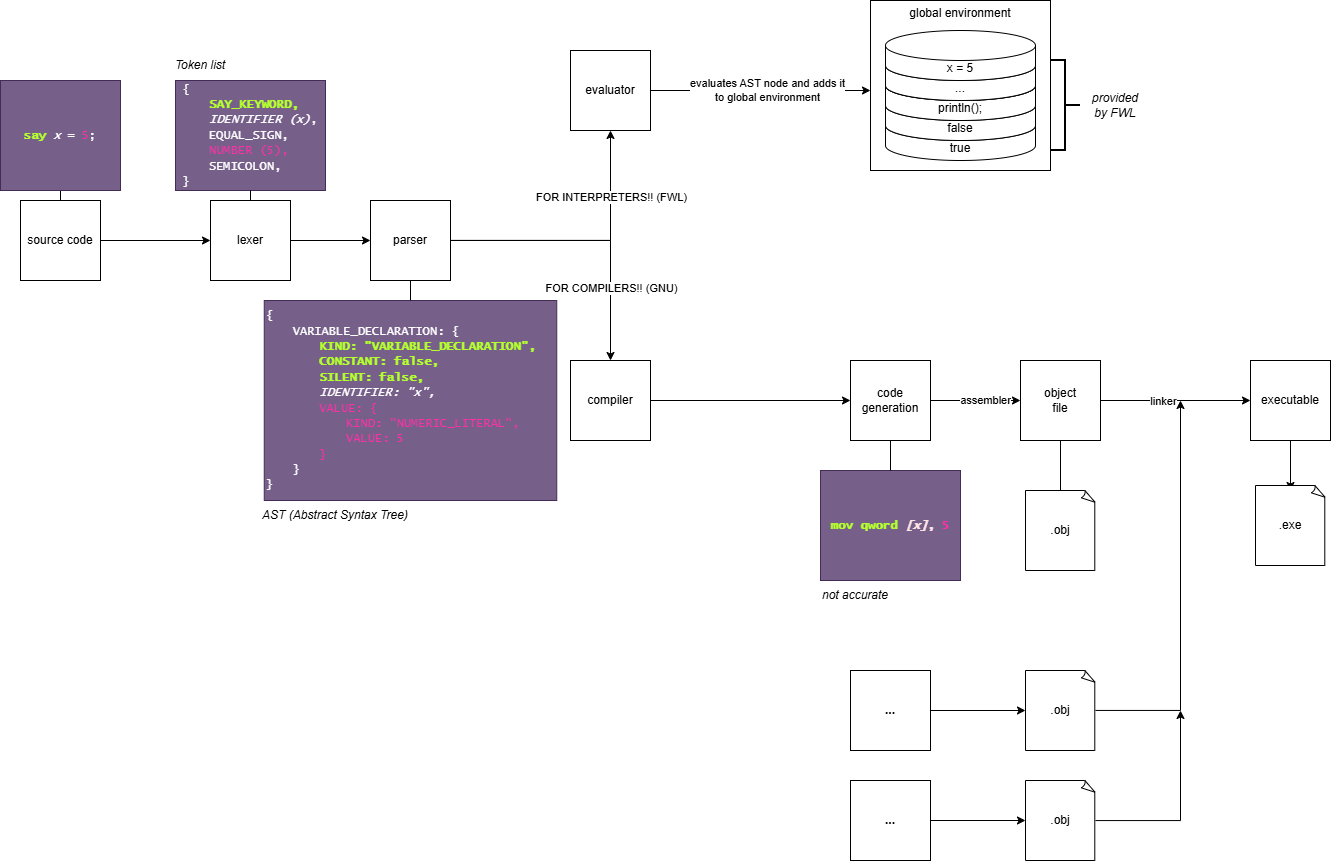

The diagram above was exported from draw.io. Its source (the exported page's mxGraphModel, read from the mxfile embedded in the PNG):
<mxGraphModel dx="1664" dy="1029" grid="1" gridSize="10" guides="1" tooltips="1" connect="1" arrows="1" fold="1" page="1" pageScale="1" pageWidth="850" pageHeight="1100" math="0" shadow="0">
  <root>
    <mxCell id="0" />
    <mxCell id="1" parent="0" />
    <mxCell id="IoU6EW0HWh-ABpd90UiA-3" edge="1" parent="1" source="IoU6EW0HWh-ABpd90UiA-1" style="edgeStyle=orthogonalEdgeStyle;rounded=0;orthogonalLoop=1;jettySize=auto;html=1;entryX=0;entryY=0.5;entryDx=0;entryDy=0;" target="IoU6EW0HWh-ABpd90UiA-2">
      <mxGeometry relative="1" as="geometry" />
    </mxCell>
    <mxCell id="IoU6EW0HWh-ABpd90UiA-4" edge="1" parent="1" source="IoU6EW0HWh-ABpd90UiA-1" style="edgeStyle=orthogonalEdgeStyle;rounded=0;orthogonalLoop=1;jettySize=auto;html=1;">
      <mxGeometry relative="1" as="geometry">
        <mxPoint x="140" y="230" as="targetPoint" />
      </mxGeometry>
    </mxCell>
    <mxCell id="IoU6EW0HWh-ABpd90UiA-1" parent="1" style="whiteSpace=wrap;html=1;aspect=fixed;" value="source code" vertex="1">
      <mxGeometry height="80" width="80" x="100" y="300" as="geometry" />
    </mxCell>
    <mxCell id="IoU6EW0HWh-ABpd90UiA-7" edge="1" parent="1" source="IoU6EW0HWh-ABpd90UiA-2" style="edgeStyle=orthogonalEdgeStyle;rounded=0;orthogonalLoop=1;jettySize=auto;html=1;" target="IoU6EW0HWh-ABpd90UiA-6">
      <mxGeometry relative="1" as="geometry" />
    </mxCell>
    <mxCell id="IoU6EW0HWh-ABpd90UiA-2" parent="1" style="whiteSpace=wrap;html=1;aspect=fixed;" value="lexer" vertex="1">
      <mxGeometry height="80" width="80" x="290" y="300" as="geometry" />
    </mxCell>
    <mxCell id="IoU6EW0HWh-ABpd90UiA-5" parent="1" style="rounded=0;whiteSpace=wrap;html=1;fillColor=#76608a;strokeColor=#432D57;fontColor=#ffffff;" value="&lt;font face=&quot;Lucida Console&quot;&gt;&lt;font&gt;&lt;b style=&quot;&quot;&gt;&lt;font style=&quot;color: rgb(179, 255, 48);&quot;&gt;say&lt;/font&gt; &lt;/b&gt;&lt;/font&gt;&lt;i&gt;x&lt;/i&gt; = &lt;font style=&quot;color: rgb(255, 48, 165);&quot;&gt;5&lt;/font&gt;;&lt;/font&gt;" vertex="1">
      <mxGeometry height="110" width="120" x="80" y="180" as="geometry" />
    </mxCell>
    <mxCell id="IoU6EW0HWh-ABpd90UiA-14" edge="1" parent="1" source="IoU6EW0HWh-ABpd90UiA-6" style="edgeStyle=orthogonalEdgeStyle;rounded=0;orthogonalLoop=1;jettySize=auto;html=1;">
      <mxGeometry relative="1" as="geometry">
        <mxPoint x="690" y="230" as="targetPoint" />
      </mxGeometry>
    </mxCell>
    <mxCell id="IoU6EW0HWh-ABpd90UiA-59" connectable="0" parent="IoU6EW0HWh-ABpd90UiA-14" style="edgeLabel;html=1;align=center;verticalAlign=middle;resizable=0;points=[];" value="FOR INTERPRETERS!! (FWL)" vertex="1">
      <mxGeometry relative="1" x="0.5051" as="geometry">
        <mxPoint as="offset" />
      </mxGeometry>
    </mxCell>
    <mxCell id="IoU6EW0HWh-ABpd90UiA-15" edge="1" parent="1" source="IoU6EW0HWh-ABpd90UiA-6" style="edgeStyle=orthogonalEdgeStyle;rounded=0;orthogonalLoop=1;jettySize=auto;html=1;">
      <mxGeometry relative="1" as="geometry">
        <mxPoint x="690" y="460" as="targetPoint" />
      </mxGeometry>
    </mxCell>
    <mxCell id="IoU6EW0HWh-ABpd90UiA-58" connectable="0" parent="IoU6EW0HWh-ABpd90UiA-15" style="edgeLabel;html=1;align=center;verticalAlign=middle;resizable=0;points=[];" value="FOR COMPILERS!! (GNU)" vertex="1">
      <mxGeometry relative="1" x="0.4772" as="geometry">
        <mxPoint as="offset" />
      </mxGeometry>
    </mxCell>
    <mxCell id="IoU6EW0HWh-ABpd90UiA-6" parent="1" style="whiteSpace=wrap;html=1;aspect=fixed;" value="parser" vertex="1">
      <mxGeometry height="80" width="80" x="450" y="300" as="geometry" />
    </mxCell>
    <mxCell id="IoU6EW0HWh-ABpd90UiA-8" parent="1" style="rounded=0;whiteSpace=wrap;html=1;fillColor=#76608a;strokeColor=#432D57;fontColor=#ffffff;" value="&lt;div style=&quot;text-align: left;&quot;&gt;&lt;span style=&quot;font-family: &amp;quot;Lucida Console&amp;quot;; background-color: transparent; color: light-dark(rgb(255, 255, 255), rgb(18, 18, 18));&quot;&gt;&lt;br&gt;&lt;/span&gt;&lt;/div&gt;&lt;div style=&quot;text-align: left;&quot;&gt;&lt;span style=&quot;font-family: &amp;quot;Lucida Console&amp;quot;; background-color: transparent; color: light-dark(rgb(255, 255, 255), rgb(18, 18, 18));&quot;&gt;{&lt;/span&gt;&lt;/div&gt;&lt;div style=&quot;text-align: left;&quot;&gt;&lt;font&gt;&lt;b&gt;&lt;span style=&quot;color: light-dark(rgb(0, 0, 0), rgb(237, 237, 237)); white-space: pre;&quot;&gt;&#09;&lt;/span&gt;&lt;font face=&quot;Lucida Console&quot; style=&quot;&quot;&gt;&lt;font style=&quot;color: rgb(179, 255, 48);&quot;&gt;SAY_KEYWORD&lt;/font&gt;&lt;font style=&quot;color: rgb(179, 255, 48);&quot;&gt;,&lt;/font&gt;&lt;/font&gt;&lt;font style=&quot;color: rgb(0, 0, 0);&quot;&gt;&lt;br&gt;&lt;/font&gt;&lt;/b&gt;&lt;/font&gt;&lt;/div&gt;&lt;div style=&quot;text-align: left;&quot;&gt;&lt;font face=&quot;Lucida Console&quot;&gt;&lt;span style=&quot;white-space: pre;&quot;&gt;&#09;&lt;/span&gt;&lt;i&gt;IDENTIFIER (x)&lt;/i&gt;,&lt;br&gt;&lt;/font&gt;&lt;/div&gt;&lt;div style=&quot;text-align: left;&quot;&gt;&lt;font face=&quot;Lucida Console&quot;&gt;&lt;span style=&quot;white-space: pre;&quot;&gt;&#09;&lt;/span&gt;EQUAL_SIGN,&lt;br&gt;&lt;/font&gt;&lt;/div&gt;&lt;div style=&quot;text-align: left;&quot;&gt;&lt;font face=&quot;Lucida Console&quot;&gt;&lt;span style=&quot;white-space: pre;&quot;&gt;&#09;&lt;/span&gt;&lt;font style=&quot;color: rgb(255, 48, 165);&quot;&gt;NUMBER (&lt;font style=&quot;color: rgb(255, 48, 165);&quot;&gt;5&lt;/font&gt;),&lt;/font&gt;&lt;br&gt;&lt;/font&gt;&lt;/div&gt;&lt;div style=&quot;text-align: left;&quot;&gt;&lt;font face=&quot;Lucida Console&quot;&gt;&lt;span style=&quot;white-space: pre;&quot;&gt;&#09;&lt;/span&gt;SEMICOLON,&lt;br&gt;&lt;/font&gt;&lt;/div&gt;&lt;div style=&quot;text-align: left;&quot;&gt;&lt;font face=&quot;Lucida Console&quot;&gt;}&lt;/font&gt;&lt;/div&gt;&lt;div&gt;&lt;font face=&quot;Lucida Console&quot;&gt;&lt;br&gt;&lt;/font&gt;&lt;/div&gt;" vertex="1">
      <mxGeometry height="110" width="150" x="255" y="180" as="geometry" />
    </mxCell>
    <mxCell id="IoU6EW0HWh-ABpd90UiA-10" edge="1" parent="1" source="IoU6EW0HWh-ABpd90UiA-2" style="endArrow=none;html=1;rounded=0;exitX=0.5;exitY=0;exitDx=0;exitDy=0;entryX=0.5;entryY=1;entryDx=0;entryDy=0;" target="IoU6EW0HWh-ABpd90UiA-8" value="">
      <mxGeometry height="50" relative="1" width="50" as="geometry">
        <mxPoint x="380" y="250" as="sourcePoint" />
        <mxPoint x="430" y="200" as="targetPoint" />
      </mxGeometry>
    </mxCell>
    <mxCell id="IoU6EW0HWh-ABpd90UiA-11" parent="1" style="rounded=0;whiteSpace=wrap;html=1;fillColor=#76608a;strokeColor=#432D57;fontColor=#ffffff;align=left;" value="&lt;font face=&quot;Lucida Console&quot;&gt;{&lt;/font&gt;&lt;div&gt;&lt;font face=&quot;Lucida Console&quot;&gt;&lt;span style=&quot;white-space: pre;&quot;&gt;&#09;&lt;/span&gt;VARIABLE_DECLARATION: {&lt;br&gt;&lt;/font&gt;&lt;/div&gt;&lt;div&gt;&lt;font face=&quot;Lucida Console&quot;&gt;&lt;span style=&quot;white-space: pre;&quot;&gt;&#09;&lt;/span&gt;&lt;span style=&quot;white-space: pre;&quot;&gt;&#09;&lt;/span&gt;&lt;font&gt;&lt;font style=&quot;color: rgb(179, 255, 48);&quot;&gt;&lt;b&gt;KIND: &quot;VARIABLE_DECLARATION&quot;,&lt;br&gt;&lt;/b&gt;&lt;/font&gt;&lt;/font&gt;&lt;/font&gt;&lt;/div&gt;&lt;div&gt;&lt;font face=&quot;Lucida Console&quot; style=&quot;color: rgb(179, 255, 48);&quot;&gt;&lt;b&gt;&lt;span style=&quot;white-space: pre;&quot;&gt;&#09;&lt;/span&gt;&lt;span style=&quot;white-space: pre;&quot;&gt;&#09;&lt;/span&gt;CONSTANT: false,&lt;br&gt;&lt;/b&gt;&lt;/font&gt;&lt;/div&gt;&lt;div&gt;&lt;font face=&quot;Lucida Console&quot;&gt;&lt;font style=&quot;color: rgb(179, 255, 48);&quot;&gt;&lt;b&gt;&lt;span style=&quot;white-space: pre;&quot;&gt;&#09;&lt;/span&gt;&lt;span style=&quot;white-space: pre;&quot;&gt;&#09;&lt;/span&gt;SILENT: false,&lt;/b&gt;&lt;/font&gt;&lt;br&gt;&lt;/font&gt;&lt;/div&gt;&lt;div&gt;&lt;font face=&quot;Lucida Console&quot;&gt;&lt;span style=&quot;white-space: pre;&quot;&gt;&#09;&lt;/span&gt;&lt;span style=&quot;white-space: pre;&quot;&gt;&#09;&lt;/span&gt;&lt;i&gt;IDENTIFIER: &quot;x&quot;,&lt;/i&gt;&lt;br&gt;&lt;/font&gt;&lt;/div&gt;&lt;div&gt;&lt;font face=&quot;Lucida Console&quot;&gt;&lt;span style=&quot;white-space: pre;&quot;&gt;&#09;&lt;/span&gt;&lt;span style=&quot;white-space: pre;&quot;&gt;&#09;&lt;/span&gt;&lt;font&gt;&lt;font style=&quot;color: rgb(255, 48, 165);&quot;&gt;VALUE: {&lt;br&gt;&lt;/font&gt;&lt;/font&gt;&lt;/font&gt;&lt;/div&gt;&lt;div&gt;&lt;font face=&quot;Lucida Console&quot; style=&quot;color: rgb(255, 48, 165);&quot;&gt;&lt;span style=&quot;white-space: pre;&quot;&gt;&#09;&lt;/span&gt;&lt;span style=&quot;white-space: pre;&quot;&gt;&#09;&lt;/span&gt;&lt;span style=&quot;white-space: pre;&quot;&gt;&#09;&lt;/span&gt;KIND: &quot;NUMERIC_LITERAL&quot;,&lt;br&gt;&lt;/font&gt;&lt;/div&gt;&lt;div&gt;&lt;font face=&quot;Lucida Console&quot; style=&quot;color: rgb(255, 48, 165);&quot;&gt;&lt;span style=&quot;white-space: pre;&quot;&gt;&#09;&lt;/span&gt;&lt;span style=&quot;white-space: pre;&quot;&gt;&#09;&lt;/span&gt;&lt;span style=&quot;white-space: pre;&quot;&gt;&#09;&lt;/span&gt;VALUE: 5&lt;br&gt;&lt;/font&gt;&lt;/div&gt;&lt;div&gt;&lt;font face=&quot;Lucida Console&quot;&gt;&lt;font style=&quot;color: rgb(255, 48, 165);&quot;&gt;&lt;span style=&quot;white-space: pre;&quot;&gt;&#09;&lt;/span&gt;&lt;span style=&quot;white-space: pre;&quot;&gt;&#09;&lt;/span&gt;}&lt;/font&gt;&lt;br&gt;&lt;/font&gt;&lt;/div&gt;&lt;div&gt;&lt;/div&gt;&lt;div&gt;&lt;font face=&quot;Lucida Console&quot;&gt;&lt;span style=&quot;white-space: pre;&quot;&gt;&lt;span style=&quot;white-space: pre;&quot;&gt;&#09;&lt;/span&gt;}&#09;&lt;/span&gt;&lt;span style=&quot;white-space: pre;&quot;&gt;&#09;&lt;/span&gt;&lt;span style=&quot;white-space: pre;&quot;&gt;&#09;&lt;/span&gt;&lt;br&gt;&lt;/font&gt;&lt;/div&gt;&lt;div&gt;&lt;font face=&quot;Lucida Console&quot;&gt;}&lt;/font&gt;&lt;/div&gt;" vertex="1">
      <mxGeometry height="200" width="292.5" x="343.75" y="400" as="geometry" />
    </mxCell>
    <mxCell id="IoU6EW0HWh-ABpd90UiA-13" edge="1" parent="1" source="IoU6EW0HWh-ABpd90UiA-6" style="endArrow=none;html=1;rounded=0;entryX=0.5;entryY=0;entryDx=0;entryDy=0;exitX=0.5;exitY=1;exitDx=0;exitDy=0;" target="IoU6EW0HWh-ABpd90UiA-11" value="">
      <mxGeometry height="50" relative="1" width="50" as="geometry">
        <mxPoint x="495" y="381" as="sourcePoint" />
        <mxPoint x="460" y="360" as="targetPoint" />
      </mxGeometry>
    </mxCell>
    <mxCell id="IoU6EW0HWh-ABpd90UiA-19" edge="1" parent="1" source="IoU6EW0HWh-ABpd90UiA-17" style="edgeStyle=orthogonalEdgeStyle;rounded=0;orthogonalLoop=1;jettySize=auto;html=1;">
      <mxGeometry relative="1" as="geometry">
        <mxPoint x="950" y="190" as="targetPoint" />
      </mxGeometry>
    </mxCell>
    <mxCell id="IoU6EW0HWh-ABpd90UiA-60" connectable="0" parent="IoU6EW0HWh-ABpd90UiA-19" style="edgeLabel;html=1;align=center;verticalAlign=middle;resizable=0;points=[];" value="evaluates AST node and adds it&lt;div&gt;to global environment&lt;/div&gt;" vertex="1">
      <mxGeometry relative="1" x="0.0593" y="1" as="geometry">
        <mxPoint as="offset" />
      </mxGeometry>
    </mxCell>
    <mxCell id="IoU6EW0HWh-ABpd90UiA-17" parent="1" style="whiteSpace=wrap;html=1;aspect=fixed;" value="evaluator" vertex="1">
      <mxGeometry height="80" width="80" x="650" y="150" as="geometry" />
    </mxCell>
    <mxCell id="IoU6EW0HWh-ABpd90UiA-23" edge="1" parent="1" source="IoU6EW0HWh-ABpd90UiA-18" style="edgeStyle=orthogonalEdgeStyle;rounded=0;orthogonalLoop=1;jettySize=auto;html=1;">
      <mxGeometry relative="1" as="geometry">
        <mxPoint x="930" y="500" as="targetPoint" />
      </mxGeometry>
    </mxCell>
    <mxCell id="IoU6EW0HWh-ABpd90UiA-18" parent="1" style="whiteSpace=wrap;html=1;aspect=fixed;" value="compiler" vertex="1">
      <mxGeometry height="80" width="80" x="650" y="460" as="geometry" />
    </mxCell>
    <mxCell id="IoU6EW0HWh-ABpd90UiA-21" parent="1" style="rounded=0;whiteSpace=wrap;html=1;" value="global environment&lt;div&gt;&lt;br&gt;&lt;/div&gt;&lt;div&gt;&lt;br&gt;&lt;/div&gt;&lt;div&gt;&lt;br&gt;&lt;/div&gt;&lt;div&gt;&lt;br&gt;&lt;/div&gt;&lt;div&gt;&lt;br&gt;&lt;/div&gt;&lt;div&gt;&lt;br&gt;&lt;/div&gt;&lt;div&gt;&lt;br&gt;&lt;/div&gt;&lt;div&gt;&lt;br&gt;&lt;/div&gt;&lt;div&gt;&lt;br&gt;&lt;/div&gt;&lt;div&gt;&lt;br&gt;&lt;/div&gt;" vertex="1">
      <mxGeometry height="170" width="180" x="950" y="100" as="geometry" />
    </mxCell>
    <mxCell id="IoU6EW0HWh-ABpd90UiA-20" parent="1" style="shape=cylinder3;whiteSpace=wrap;html=1;boundedLbl=1;backgroundOutline=1;size=15;" value="true" vertex="1">
      <mxGeometry height="50" width="150" x="965" y="210" as="geometry" />
    </mxCell>
    <mxCell id="IoU6EW0HWh-ABpd90UiA-29" edge="1" parent="1" source="IoU6EW0HWh-ABpd90UiA-26" style="edgeStyle=orthogonalEdgeStyle;rounded=0;orthogonalLoop=1;jettySize=auto;html=1;">
      <mxGeometry relative="1" as="geometry">
        <mxPoint x="1100" y="500" as="targetPoint" />
      </mxGeometry>
    </mxCell>
    <mxCell id="IoU6EW0HWh-ABpd90UiA-43" connectable="0" parent="IoU6EW0HWh-ABpd90UiA-29" style="edgeLabel;html=1;align=center;verticalAlign=middle;resizable=0;points=[];" value="assembler" vertex="1">
      <mxGeometry relative="1" x="0.2" y="1" as="geometry">
        <mxPoint as="offset" />
      </mxGeometry>
    </mxCell>
    <mxCell id="IoU6EW0HWh-ABpd90UiA-26" parent="1" style="whiteSpace=wrap;html=1;aspect=fixed;" value="code&lt;br&gt;&lt;div&gt;generation&lt;/div&gt;" vertex="1">
      <mxGeometry height="80" width="80" x="930" y="460" as="geometry" />
    </mxCell>
    <mxCell id="IoU6EW0HWh-ABpd90UiA-27" parent="1" style="rounded=0;whiteSpace=wrap;html=1;fillColor=#76608a;strokeColor=#432D57;fontColor=#ffffff;" value="&lt;font face=&quot;Lucida Console&quot;&gt;&lt;b style=&quot;&quot;&gt;&lt;font style=&quot;color: rgb(179, 255, 48);&quot;&gt;mov qword &lt;/font&gt;&lt;font style=&quot;color: rgb(255, 229, 229);&quot;&gt;&lt;i&gt;[x]&lt;/i&gt;, &lt;/font&gt;&lt;font style=&quot;color: rgb(255, 48, 165);&quot;&gt;5&lt;/font&gt;&lt;/b&gt;&lt;/font&gt;" vertex="1">
      <mxGeometry height="110" width="140" x="900" y="570" as="geometry" />
    </mxCell>
    <mxCell id="IoU6EW0HWh-ABpd90UiA-28" edge="1" parent="1" source="IoU6EW0HWh-ABpd90UiA-27" style="endArrow=none;html=1;rounded=0;exitX=0.5;exitY=0;exitDx=0;exitDy=0;entryX=0.5;entryY=1;entryDx=0;entryDy=0;" target="IoU6EW0HWh-ABpd90UiA-26" value="">
      <mxGeometry height="50" relative="1" width="50" as="geometry">
        <mxPoint x="780" y="510" as="sourcePoint" />
        <mxPoint x="830" y="460" as="targetPoint" />
      </mxGeometry>
    </mxCell>
    <mxCell id="IoU6EW0HWh-ABpd90UiA-30" parent="1" style="text;html=1;whiteSpace=wrap;strokeColor=none;fillColor=none;align=center;verticalAlign=middle;rounded=0;" value="&lt;i&gt;not accurate&lt;/i&gt;" vertex="1">
      <mxGeometry height="30" width="90" x="890" y="680" as="geometry" />
    </mxCell>
    <mxCell id="IoU6EW0HWh-ABpd90UiA-42" edge="1" parent="1" source="IoU6EW0HWh-ABpd90UiA-31" style="edgeStyle=orthogonalEdgeStyle;rounded=0;orthogonalLoop=1;jettySize=auto;html=1;entryX=0;entryY=0.5;entryDx=0;entryDy=0;" target="IoU6EW0HWh-ABpd90UiA-41">
      <mxGeometry relative="1" as="geometry" />
    </mxCell>
    <mxCell id="IoU6EW0HWh-ABpd90UiA-46" connectable="0" parent="IoU6EW0HWh-ABpd90UiA-42" style="edgeLabel;html=1;align=center;verticalAlign=middle;resizable=0;points=[];" value="linker" vertex="1">
      <mxGeometry relative="1" x="-0.1681" as="geometry">
        <mxPoint as="offset" />
      </mxGeometry>
    </mxCell>
    <mxCell id="IoU6EW0HWh-ABpd90UiA-31" parent="1" style="rounded=0;whiteSpace=wrap;html=1;" value="object&lt;div&gt;file&lt;/div&gt;" vertex="1">
      <mxGeometry height="80" width="80" x="1100" y="460" as="geometry" />
    </mxCell>
    <mxCell id="IoU6EW0HWh-ABpd90UiA-32" parent="1" style="whiteSpace=wrap;html=1;shape=mxgraph.basic.document" value=".obj" vertex="1">
      <mxGeometry height="80" width="70" x="1105" y="590" as="geometry" />
    </mxCell>
    <mxCell id="IoU6EW0HWh-ABpd90UiA-33" edge="1" parent="1" source="IoU6EW0HWh-ABpd90UiA-32" style="endArrow=none;html=1;rounded=0;entryX=0.5;entryY=1;entryDx=0;entryDy=0;" target="IoU6EW0HWh-ABpd90UiA-31" value="">
      <mxGeometry height="50" relative="1" width="50" as="geometry">
        <mxPoint x="1130" y="460" as="sourcePoint" />
        <mxPoint x="1180" y="410" as="targetPoint" />
      </mxGeometry>
    </mxCell>
    <mxCell id="IoU6EW0HWh-ABpd90UiA-34" parent="1" style="shape=cylinder3;whiteSpace=wrap;html=1;boundedLbl=1;backgroundOutline=1;size=15;" value="false" vertex="1">
      <mxGeometry height="50" width="150" x="965" y="190" as="geometry" />
    </mxCell>
    <mxCell id="IoU6EW0HWh-ABpd90UiA-35" parent="1" style="shape=cylinder3;whiteSpace=wrap;html=1;boundedLbl=1;backgroundOutline=1;size=15;" value="println();" vertex="1">
      <mxGeometry height="50" width="150" x="965" y="170" as="geometry" />
    </mxCell>
    <mxCell id="IoU6EW0HWh-ABpd90UiA-36" parent="1" style="shape=cylinder3;whiteSpace=wrap;html=1;boundedLbl=1;backgroundOutline=1;size=15;" value="x = 5" vertex="1">
      <mxGeometry height="50" width="150" x="965" y="150" as="geometry" />
    </mxCell>
    <mxCell id="IoU6EW0HWh-ABpd90UiA-37" parent="1" style="shape=cylinder3;whiteSpace=wrap;html=1;boundedLbl=1;backgroundOutline=1;size=15;" value="..." vertex="1">
      <mxGeometry height="50" width="150" x="965" y="150" as="geometry" />
    </mxCell>
    <mxCell id="IoU6EW0HWh-ABpd90UiA-38" parent="1" style="shape=cylinder3;whiteSpace=wrap;html=1;boundedLbl=1;backgroundOutline=1;size=15;" value="x = 5" vertex="1">
      <mxGeometry height="50" width="150" x="965" y="130" as="geometry" />
    </mxCell>
    <mxCell id="IoU6EW0HWh-ABpd90UiA-39" parent="1" style="strokeWidth=2;html=1;shape=mxgraph.flowchart.annotation_2;align=left;labelPosition=right;pointerEvents=1;direction=south;rotation=90;" value="" vertex="1">
      <mxGeometry height="30" width="90" x="1100" y="190" as="geometry" />
    </mxCell>
    <mxCell id="IoU6EW0HWh-ABpd90UiA-40" parent="1" style="text;html=1;whiteSpace=wrap;strokeColor=none;fillColor=none;align=center;verticalAlign=middle;rounded=0;autosize=1;resizable=0;" value="&lt;i&gt;provided&lt;/i&gt;&lt;div&gt;&lt;i&gt;by FWL&lt;/i&gt;&lt;/div&gt;" vertex="1">
      <mxGeometry height="40" width="70" x="1160" y="185" as="geometry" />
    </mxCell>
    <mxCell id="IoU6EW0HWh-ABpd90UiA-56" edge="1" parent="1" source="IoU6EW0HWh-ABpd90UiA-41" style="edgeStyle=orthogonalEdgeStyle;rounded=0;orthogonalLoop=1;jettySize=auto;html=1;">
      <mxGeometry relative="1" as="geometry">
        <mxPoint x="1370" y="590" as="targetPoint" />
      </mxGeometry>
    </mxCell>
    <mxCell id="IoU6EW0HWh-ABpd90UiA-41" parent="1" style="rounded=0;whiteSpace=wrap;html=1;" value="executable" vertex="1">
      <mxGeometry height="80" width="80" x="1330" y="460" as="geometry" />
    </mxCell>
    <mxCell id="IoU6EW0HWh-ABpd90UiA-50" edge="1" parent="1" source="IoU6EW0HWh-ABpd90UiA-47" style="edgeStyle=orthogonalEdgeStyle;rounded=0;orthogonalLoop=1;jettySize=auto;html=1;">
      <mxGeometry relative="1" as="geometry">
        <mxPoint x="1260" y="500" as="targetPoint" />
      </mxGeometry>
    </mxCell>
    <mxCell id="IoU6EW0HWh-ABpd90UiA-47" parent="1" style="whiteSpace=wrap;html=1;shape=mxgraph.basic.document" value=".obj" vertex="1">
      <mxGeometry height="80" width="70" x="1105" y="770" as="geometry" />
    </mxCell>
    <mxCell id="IoU6EW0HWh-ABpd90UiA-51" edge="1" parent="1" source="IoU6EW0HWh-ABpd90UiA-48" style="edgeStyle=orthogonalEdgeStyle;rounded=0;orthogonalLoop=1;jettySize=auto;html=1;">
      <mxGeometry relative="1" as="geometry">
        <mxPoint x="1260" y="810" as="targetPoint" />
      </mxGeometry>
    </mxCell>
    <mxCell id="IoU6EW0HWh-ABpd90UiA-48" parent="1" style="whiteSpace=wrap;html=1;shape=mxgraph.basic.document" value=".obj" vertex="1">
      <mxGeometry height="80" width="70" x="1105" y="880" as="geometry" />
    </mxCell>
    <mxCell id="IoU6EW0HWh-ABpd90UiA-53" edge="1" parent="1" source="IoU6EW0HWh-ABpd90UiA-52" style="edgeStyle=orthogonalEdgeStyle;rounded=0;orthogonalLoop=1;jettySize=auto;html=1;" target="IoU6EW0HWh-ABpd90UiA-47">
      <mxGeometry relative="1" as="geometry" />
    </mxCell>
    <mxCell id="IoU6EW0HWh-ABpd90UiA-52" parent="1" style="whiteSpace=wrap;html=1;aspect=fixed;" value="&lt;b&gt;...&lt;/b&gt;" vertex="1">
      <mxGeometry height="80" width="80" x="930" y="770" as="geometry" />
    </mxCell>
    <mxCell id="IoU6EW0HWh-ABpd90UiA-55" edge="1" parent="1" source="IoU6EW0HWh-ABpd90UiA-54" style="edgeStyle=orthogonalEdgeStyle;rounded=0;orthogonalLoop=1;jettySize=auto;html=1;" target="IoU6EW0HWh-ABpd90UiA-48">
      <mxGeometry relative="1" as="geometry" />
    </mxCell>
    <mxCell id="IoU6EW0HWh-ABpd90UiA-54" parent="1" style="whiteSpace=wrap;html=1;aspect=fixed;" value="&lt;b&gt;...&lt;/b&gt;" vertex="1">
      <mxGeometry height="80" width="80" x="930" y="880" as="geometry" />
    </mxCell>
    <mxCell id="IoU6EW0HWh-ABpd90UiA-57" parent="1" style="whiteSpace=wrap;html=1;shape=mxgraph.basic.document" value=".exe" vertex="1">
      <mxGeometry height="80" width="70" x="1335" y="585" as="geometry" />
    </mxCell>
    <mxCell id="IoU6EW0HWh-ABpd90UiA-61" parent="1" style="text;html=1;whiteSpace=wrap;strokeColor=none;fillColor=none;align=center;verticalAlign=middle;rounded=0;" value="&lt;i&gt;AST (Abstract Syntax Tree)&lt;/i&gt;" vertex="1">
      <mxGeometry height="30" width="190" x="320" y="600" as="geometry" />
    </mxCell>
    <mxCell id="IoU6EW0HWh-ABpd90UiA-62" parent="1" style="text;html=1;whiteSpace=wrap;strokeColor=none;fillColor=none;align=center;verticalAlign=middle;rounded=0;" value="&lt;i&gt;Token list&lt;/i&gt;" vertex="1">
      <mxGeometry height="30" width="180" x="190" y="150" as="geometry" />
    </mxCell>
  </root>
</mxGraphModel>